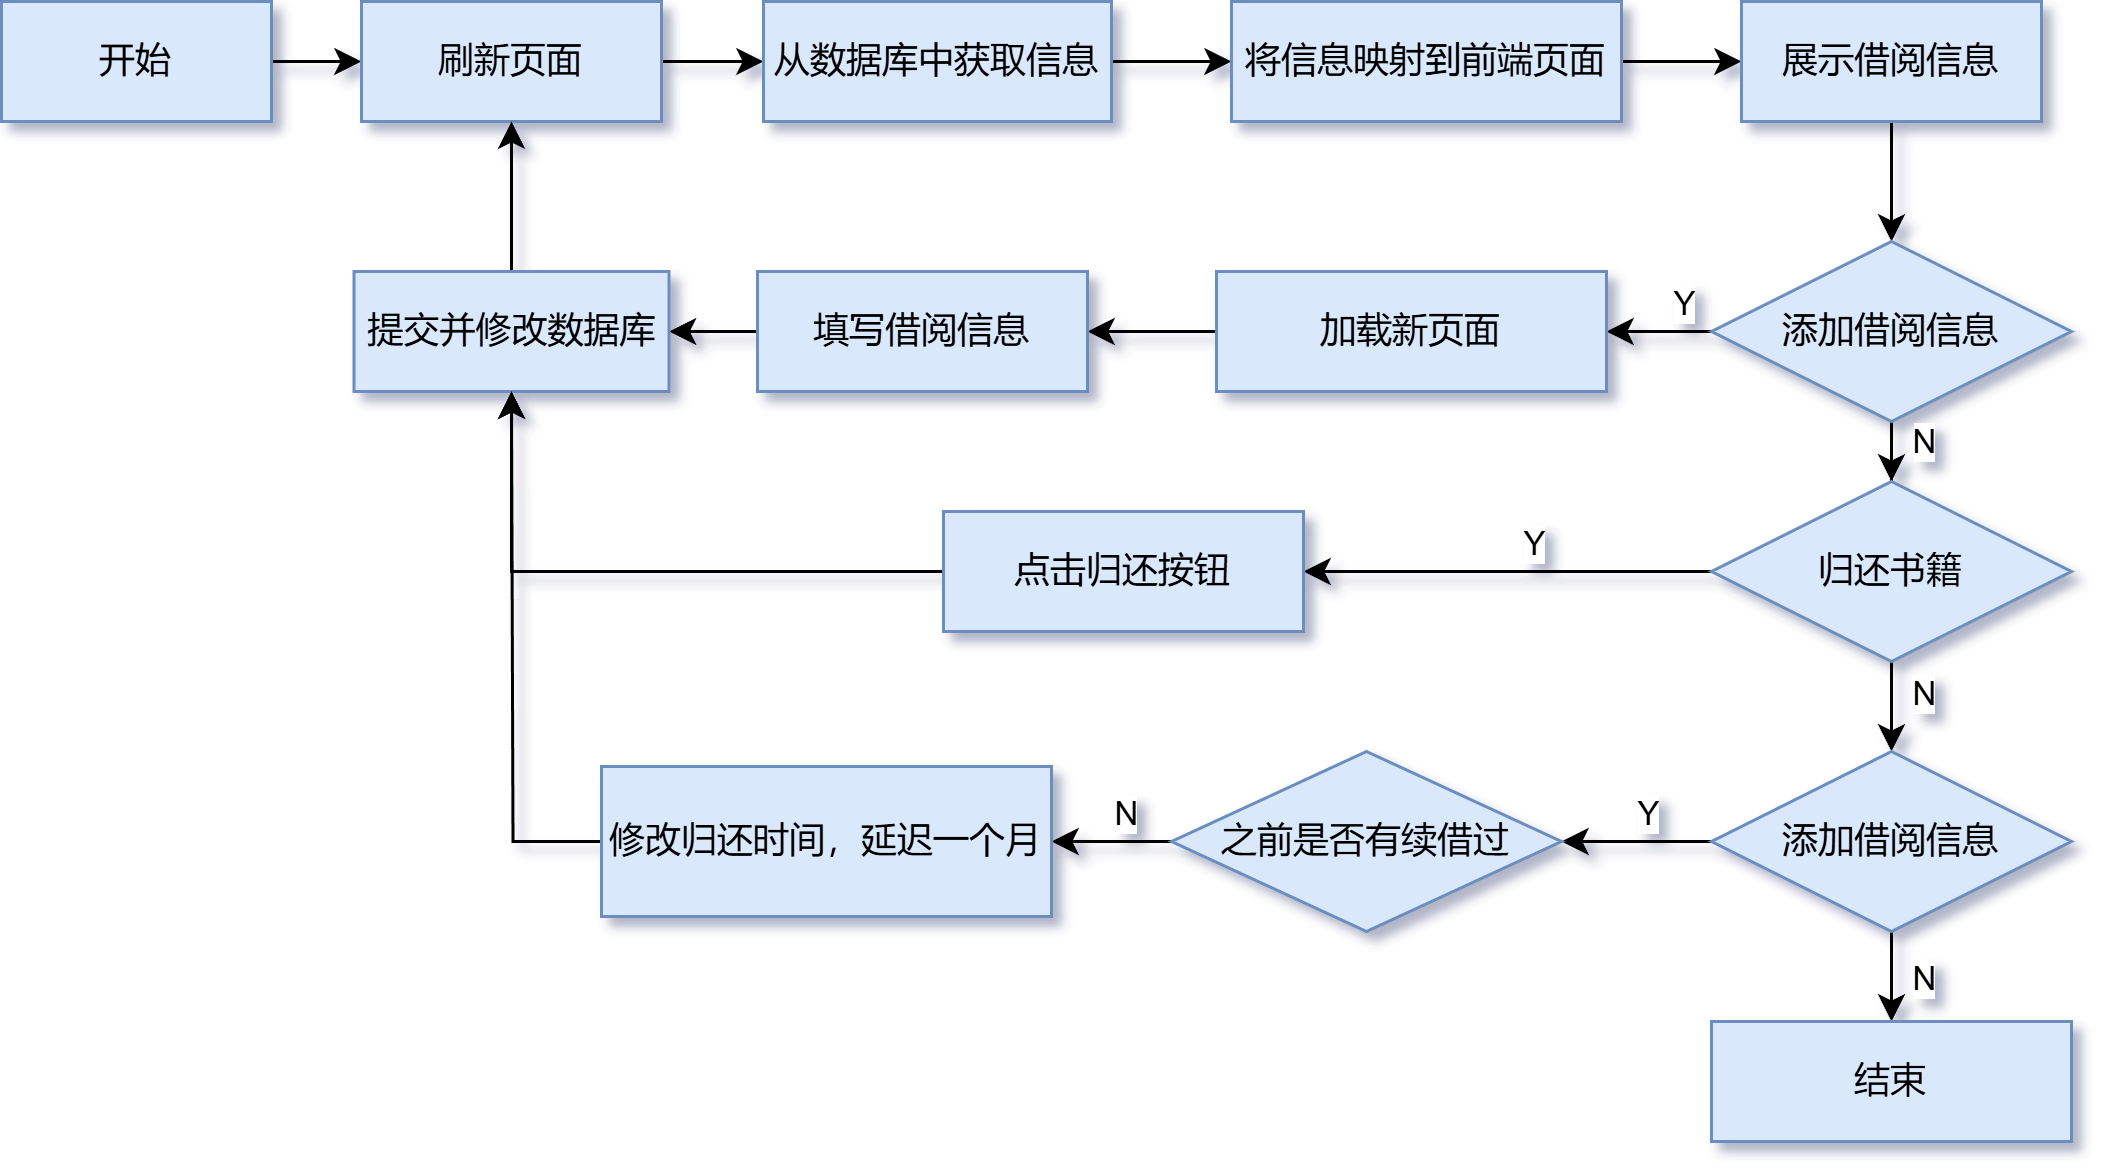

The diagram above was exported from draw.io. Its source (the exported page's mxGraphModel, read from the mxfile embedded in the PNG):
<mxGraphModel dx="1213" dy="661" grid="1" gridSize="10" guides="1" tooltips="1" connect="1" arrows="1" fold="1" page="1" pageScale="1" pageWidth="827" pageHeight="1169" math="0" shadow="0">
  <root>
    <mxCell id="0" />
    <mxCell id="1" parent="0" />
    <mxCell id="AY-kDnRfXNiPwfMlP3Fq-6" value="" style="edgeStyle=orthogonalEdgeStyle;rounded=0;orthogonalLoop=1;jettySize=auto;html=1;" parent="1" source="AY-kDnRfXNiPwfMlP3Fq-1" target="AY-kDnRfXNiPwfMlP3Fq-2" edge="1">
      <mxGeometry relative="1" as="geometry" />
    </mxCell>
    <mxCell id="AY-kDnRfXNiPwfMlP3Fq-1" value="开始" style="rounded=0;whiteSpace=wrap;html=1;fillColor=#dae8fc;strokeColor=#6c8ebf;" parent="1" vertex="1">
      <mxGeometry x="40" y="30" width="90" height="40" as="geometry" />
    </mxCell>
    <mxCell id="AY-kDnRfXNiPwfMlP3Fq-7" value="" style="edgeStyle=orthogonalEdgeStyle;rounded=0;orthogonalLoop=1;jettySize=auto;html=1;" parent="1" source="AY-kDnRfXNiPwfMlP3Fq-2" target="AY-kDnRfXNiPwfMlP3Fq-3" edge="1">
      <mxGeometry relative="1" as="geometry" />
    </mxCell>
    <mxCell id="AY-kDnRfXNiPwfMlP3Fq-2" value="刷新页面" style="rounded=0;whiteSpace=wrap;html=1;fillColor=#dae8fc;strokeColor=#6c8ebf;" parent="1" vertex="1">
      <mxGeometry x="160" y="30" width="100" height="40" as="geometry" />
    </mxCell>
    <mxCell id="AY-kDnRfXNiPwfMlP3Fq-8" value="" style="edgeStyle=orthogonalEdgeStyle;rounded=0;orthogonalLoop=1;jettySize=auto;html=1;" parent="1" source="AY-kDnRfXNiPwfMlP3Fq-3" target="AY-kDnRfXNiPwfMlP3Fq-4" edge="1">
      <mxGeometry relative="1" as="geometry" />
    </mxCell>
    <mxCell id="AY-kDnRfXNiPwfMlP3Fq-3" value="从数据库中获取信息" style="rounded=0;whiteSpace=wrap;html=1;fillColor=#dae8fc;strokeColor=#6c8ebf;" parent="1" vertex="1">
      <mxGeometry x="294" y="30" width="116" height="40" as="geometry" />
    </mxCell>
    <mxCell id="AY-kDnRfXNiPwfMlP3Fq-9" value="" style="edgeStyle=orthogonalEdgeStyle;rounded=0;orthogonalLoop=1;jettySize=auto;html=1;" parent="1" source="AY-kDnRfXNiPwfMlP3Fq-4" target="AY-kDnRfXNiPwfMlP3Fq-5" edge="1">
      <mxGeometry relative="1" as="geometry" />
    </mxCell>
    <mxCell id="AY-kDnRfXNiPwfMlP3Fq-4" value="将信息映射到前端页面" style="rounded=0;whiteSpace=wrap;html=1;fillColor=#dae8fc;strokeColor=#6c8ebf;" parent="1" vertex="1">
      <mxGeometry x="450" y="30" width="130" height="40" as="geometry" />
    </mxCell>
    <mxCell id="AY-kDnRfXNiPwfMlP3Fq-11" value="" style="edgeStyle=orthogonalEdgeStyle;rounded=0;orthogonalLoop=1;jettySize=auto;html=1;" parent="1" source="AY-kDnRfXNiPwfMlP3Fq-5" target="AY-kDnRfXNiPwfMlP3Fq-10" edge="1">
      <mxGeometry relative="1" as="geometry" />
    </mxCell>
    <mxCell id="AY-kDnRfXNiPwfMlP3Fq-5" value="展示借阅信息" style="rounded=0;whiteSpace=wrap;html=1;fillColor=#dae8fc;strokeColor=#6c8ebf;" parent="1" vertex="1">
      <mxGeometry x="620" y="30" width="100" height="40" as="geometry" />
    </mxCell>
    <mxCell id="AY-kDnRfXNiPwfMlP3Fq-15" value="" style="edgeStyle=orthogonalEdgeStyle;rounded=0;orthogonalLoop=1;jettySize=auto;html=1;" parent="1" source="AY-kDnRfXNiPwfMlP3Fq-10" target="AY-kDnRfXNiPwfMlP3Fq-12" edge="1">
      <mxGeometry relative="1" as="geometry" />
    </mxCell>
    <mxCell id="AY-kDnRfXNiPwfMlP3Fq-20" value="Y" style="edgeLabel;html=1;align=center;verticalAlign=middle;resizable=0;points=[];" parent="AY-kDnRfXNiPwfMlP3Fq-15" vertex="1" connectable="0">
      <mxGeometry x="-0.6296" y="-2" relative="1" as="geometry">
        <mxPoint x="-2" y="-8" as="offset" />
      </mxGeometry>
    </mxCell>
    <mxCell id="AY-kDnRfXNiPwfMlP3Fq-23" value="" style="edgeStyle=orthogonalEdgeStyle;rounded=0;orthogonalLoop=1;jettySize=auto;html=1;entryX=0.5;entryY=0;entryDx=0;entryDy=0;" parent="1" source="AY-kDnRfXNiPwfMlP3Fq-10" target="AY-kDnRfXNiPwfMlP3Fq-21" edge="1">
      <mxGeometry relative="1" as="geometry" />
    </mxCell>
    <mxCell id="AY-kDnRfXNiPwfMlP3Fq-25" value="N" style="edgeLabel;html=1;align=center;verticalAlign=middle;resizable=0;points=[];" parent="AY-kDnRfXNiPwfMlP3Fq-23" vertex="1" connectable="0">
      <mxGeometry x="0.5333" y="2" relative="1" as="geometry">
        <mxPoint x="8" as="offset" />
      </mxGeometry>
    </mxCell>
    <mxCell id="AY-kDnRfXNiPwfMlP3Fq-10" value="添加借阅信息" style="rhombus;whiteSpace=wrap;html=1;fillColor=#dae8fc;strokeColor=#6c8ebf;" parent="1" vertex="1">
      <mxGeometry x="610" y="110" width="120" height="60" as="geometry" />
    </mxCell>
    <mxCell id="AY-kDnRfXNiPwfMlP3Fq-16" value="" style="edgeStyle=orthogonalEdgeStyle;rounded=0;orthogonalLoop=1;jettySize=auto;html=1;" parent="1" source="AY-kDnRfXNiPwfMlP3Fq-12" target="AY-kDnRfXNiPwfMlP3Fq-13" edge="1">
      <mxGeometry relative="1" as="geometry" />
    </mxCell>
    <mxCell id="AY-kDnRfXNiPwfMlP3Fq-12" value="加载新页面" style="rounded=0;whiteSpace=wrap;html=1;fillColor=#dae8fc;strokeColor=#6c8ebf;" parent="1" vertex="1">
      <mxGeometry x="445" y="120" width="130" height="40" as="geometry" />
    </mxCell>
    <mxCell id="AY-kDnRfXNiPwfMlP3Fq-17" value="" style="edgeStyle=orthogonalEdgeStyle;rounded=0;orthogonalLoop=1;jettySize=auto;html=1;" parent="1" source="AY-kDnRfXNiPwfMlP3Fq-13" target="AY-kDnRfXNiPwfMlP3Fq-14" edge="1">
      <mxGeometry relative="1" as="geometry" />
    </mxCell>
    <mxCell id="AY-kDnRfXNiPwfMlP3Fq-13" value="填写借阅信息" style="rounded=0;whiteSpace=wrap;html=1;fillColor=#dae8fc;strokeColor=#6c8ebf;" parent="1" vertex="1">
      <mxGeometry x="292" y="120" width="110" height="40" as="geometry" />
    </mxCell>
    <mxCell id="AY-kDnRfXNiPwfMlP3Fq-18" value="" style="edgeStyle=orthogonalEdgeStyle;rounded=0;orthogonalLoop=1;jettySize=auto;html=1;" parent="1" source="AY-kDnRfXNiPwfMlP3Fq-14" target="AY-kDnRfXNiPwfMlP3Fq-2" edge="1">
      <mxGeometry relative="1" as="geometry" />
    </mxCell>
    <mxCell id="AY-kDnRfXNiPwfMlP3Fq-14" value="提交并修改数据库" style="rounded=0;whiteSpace=wrap;html=1;fillColor=#dae8fc;strokeColor=#6c8ebf;" parent="1" vertex="1">
      <mxGeometry x="157.5" y="120" width="105" height="40" as="geometry" />
    </mxCell>
    <mxCell id="AY-kDnRfXNiPwfMlP3Fq-24" value="" style="edgeStyle=orthogonalEdgeStyle;rounded=0;orthogonalLoop=1;jettySize=auto;html=1;" parent="1" source="AY-kDnRfXNiPwfMlP3Fq-21" target="AY-kDnRfXNiPwfMlP3Fq-22" edge="1">
      <mxGeometry relative="1" as="geometry" />
    </mxCell>
    <mxCell id="AY-kDnRfXNiPwfMlP3Fq-26" value="N" style="edgeLabel;html=1;align=center;verticalAlign=middle;resizable=0;points=[];" parent="AY-kDnRfXNiPwfMlP3Fq-24" vertex="1" connectable="0">
      <mxGeometry x="-0.76" y="4" relative="1" as="geometry">
        <mxPoint x="6" y="4" as="offset" />
      </mxGeometry>
    </mxCell>
    <mxCell id="AY-kDnRfXNiPwfMlP3Fq-28" style="edgeStyle=orthogonalEdgeStyle;rounded=0;orthogonalLoop=1;jettySize=auto;html=1;exitX=0;exitY=0.5;exitDx=0;exitDy=0;entryX=1;entryY=0.5;entryDx=0;entryDy=0;" parent="1" source="AY-kDnRfXNiPwfMlP3Fq-21" target="AY-kDnRfXNiPwfMlP3Fq-27" edge="1">
      <mxGeometry relative="1" as="geometry" />
    </mxCell>
    <mxCell id="AY-kDnRfXNiPwfMlP3Fq-33" value="Y" style="edgeLabel;html=1;align=center;verticalAlign=middle;resizable=0;points=[];" parent="AY-kDnRfXNiPwfMlP3Fq-28" vertex="1" connectable="0">
      <mxGeometry x="-0.0539" y="-2" relative="1" as="geometry">
        <mxPoint x="4" y="-8" as="offset" />
      </mxGeometry>
    </mxCell>
    <mxCell id="AY-kDnRfXNiPwfMlP3Fq-21" value="归还书籍" style="rhombus;whiteSpace=wrap;html=1;fillColor=#dae8fc;strokeColor=#6c8ebf;" parent="1" vertex="1">
      <mxGeometry x="610" y="190" width="120" height="60" as="geometry" />
    </mxCell>
    <mxCell id="AY-kDnRfXNiPwfMlP3Fq-32" value="" style="edgeStyle=orthogonalEdgeStyle;rounded=0;orthogonalLoop=1;jettySize=auto;html=1;" parent="1" source="AY-kDnRfXNiPwfMlP3Fq-22" target="AY-kDnRfXNiPwfMlP3Fq-31" edge="1">
      <mxGeometry relative="1" as="geometry" />
    </mxCell>
    <mxCell id="AY-kDnRfXNiPwfMlP3Fq-34" value="Y" style="edgeLabel;html=1;align=center;verticalAlign=middle;resizable=0;points=[];" parent="AY-kDnRfXNiPwfMlP3Fq-32" vertex="1" connectable="0">
      <mxGeometry x="-0.1067" y="-2" relative="1" as="geometry">
        <mxPoint y="-8" as="offset" />
      </mxGeometry>
    </mxCell>
    <mxCell id="AY-kDnRfXNiPwfMlP3Fq-40" value="" style="edgeStyle=orthogonalEdgeStyle;rounded=0;orthogonalLoop=1;jettySize=auto;html=1;" parent="1" source="AY-kDnRfXNiPwfMlP3Fq-22" target="AY-kDnRfXNiPwfMlP3Fq-39" edge="1">
      <mxGeometry relative="1" as="geometry">
        <Array as="points">
          <mxPoint x="670" y="360" />
          <mxPoint x="670" y="360" />
        </Array>
      </mxGeometry>
    </mxCell>
    <mxCell id="AY-kDnRfXNiPwfMlP3Fq-41" value="N" style="edgeLabel;html=1;align=center;verticalAlign=middle;resizable=0;points=[];" parent="AY-kDnRfXNiPwfMlP3Fq-40" vertex="1" connectable="0">
      <mxGeometry relative="1" as="geometry">
        <mxPoint x="10" as="offset" />
      </mxGeometry>
    </mxCell>
    <mxCell id="AY-kDnRfXNiPwfMlP3Fq-22" value="添加借阅信息" style="rhombus;whiteSpace=wrap;html=1;fillColor=#dae8fc;strokeColor=#6c8ebf;" parent="1" vertex="1">
      <mxGeometry x="610" y="280" width="120" height="60" as="geometry" />
    </mxCell>
    <mxCell id="AY-kDnRfXNiPwfMlP3Fq-29" style="edgeStyle=orthogonalEdgeStyle;rounded=0;orthogonalLoop=1;jettySize=auto;html=1;exitX=0;exitY=0.5;exitDx=0;exitDy=0;entryX=0.5;entryY=1;entryDx=0;entryDy=0;" parent="1" source="AY-kDnRfXNiPwfMlP3Fq-27" target="AY-kDnRfXNiPwfMlP3Fq-14" edge="1">
      <mxGeometry relative="1" as="geometry" />
    </mxCell>
    <mxCell id="AY-kDnRfXNiPwfMlP3Fq-27" value="点击归还按钮" style="rounded=0;whiteSpace=wrap;html=1;fillColor=#dae8fc;strokeColor=#6c8ebf;" parent="1" vertex="1">
      <mxGeometry x="354" y="200" width="120" height="40" as="geometry" />
    </mxCell>
    <mxCell id="AY-kDnRfXNiPwfMlP3Fq-36" value="" style="edgeStyle=orthogonalEdgeStyle;rounded=0;orthogonalLoop=1;jettySize=auto;html=1;" parent="1" source="AY-kDnRfXNiPwfMlP3Fq-31" target="AY-kDnRfXNiPwfMlP3Fq-35" edge="1">
      <mxGeometry relative="1" as="geometry" />
    </mxCell>
    <mxCell id="AY-kDnRfXNiPwfMlP3Fq-37" value="N" style="edgeLabel;html=1;align=center;verticalAlign=middle;resizable=0;points=[];" parent="AY-kDnRfXNiPwfMlP3Fq-36" vertex="1" connectable="0">
      <mxGeometry x="-0.1833" y="1" relative="1" as="geometry">
        <mxPoint y="-11" as="offset" />
      </mxGeometry>
    </mxCell>
    <mxCell id="AY-kDnRfXNiPwfMlP3Fq-31" value="之前是否有续借过" style="rhombus;whiteSpace=wrap;html=1;fillColor=#dae8fc;strokeColor=#6c8ebf;" parent="1" vertex="1">
      <mxGeometry x="430" y="280" width="130" height="60" as="geometry" />
    </mxCell>
    <mxCell id="AY-kDnRfXNiPwfMlP3Fq-38" style="edgeStyle=orthogonalEdgeStyle;rounded=0;orthogonalLoop=1;jettySize=auto;html=1;exitX=0;exitY=0.5;exitDx=0;exitDy=0;" parent="1" source="AY-kDnRfXNiPwfMlP3Fq-35" edge="1">
      <mxGeometry relative="1" as="geometry">
        <mxPoint x="210" y="160" as="targetPoint" />
      </mxGeometry>
    </mxCell>
    <mxCell id="AY-kDnRfXNiPwfMlP3Fq-35" value="修改归还时间，延迟一个月" style="rounded=0;whiteSpace=wrap;html=1;fillColor=#dae8fc;strokeColor=#6c8ebf;" parent="1" vertex="1">
      <mxGeometry x="240" y="285" width="150" height="50" as="geometry" />
    </mxCell>
    <mxCell id="AY-kDnRfXNiPwfMlP3Fq-39" value="结束" style="rounded=0;whiteSpace=wrap;html=1;fillColor=#dae8fc;strokeColor=#6c8ebf;" parent="1" vertex="1">
      <mxGeometry x="610" y="370" width="120" height="40" as="geometry" />
    </mxCell>
  </root>
</mxGraphModel>